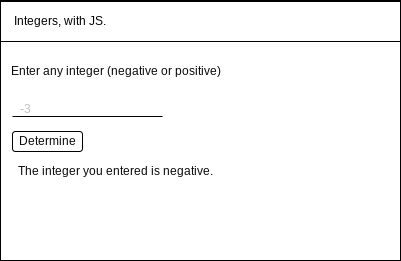

The diagram above was exported from draw.io. Its source (the exported page's mxGraphModel, read from the mxfile embedded in the PNG):
<mxGraphModel dx="1074" dy="741" grid="1" gridSize="10" guides="1" tooltips="1" connect="1" arrows="1" fold="1" page="1" pageScale="1" pageWidth="827" pageHeight="1169" math="0" shadow="0">
  <root>
    <mxCell id="0" />
    <mxCell id="1" parent="0" />
    <mxCell id="2" value="" style="rounded=0;whiteSpace=wrap;html=1;" parent="1" vertex="1">
      <mxGeometry x="38" y="39" width="400" height="260" as="geometry" />
    </mxCell>
    <mxCell id="3" value="&amp;nbsp; &amp;nbsp; Integers, with JS." style="rounded=0;whiteSpace=wrap;html=1;align=left;" parent="1" vertex="1">
      <mxGeometry x="38" y="40" width="400" height="40" as="geometry" />
    </mxCell>
    <mxCell id="6" value="" style="line;strokeWidth=1;direction=south;html=1;rotation=90;" parent="1" vertex="1">
      <mxGeometry x="120" y="80" width="10" height="150" as="geometry" />
    </mxCell>
    <mxCell id="7" value="-3" style="text;html=1;align=center;verticalAlign=middle;resizable=0;points=[];autosize=1;strokeColor=none;fillColor=none;fontColor=#BFBFBF;" parent="1" vertex="1">
      <mxGeometry x="48" y="138" width="30" height="20" as="geometry" />
    </mxCell>
    <mxCell id="8" value="&lt;font color=&quot;#080808&quot;&gt;Enter any integer (negative or positive)&lt;/font&gt;" style="text;html=1;align=center;verticalAlign=middle;resizable=0;points=[];autosize=1;strokeColor=none;fillColor=none;fontColor=#BFBFBF;" vertex="1" parent="1">
      <mxGeometry x="38" y="100" width="230" height="20" as="geometry" />
    </mxCell>
    <mxCell id="10" value="Determine" style="rounded=1;whiteSpace=wrap;html=1;fontColor=#080808;strokeWidth=1;" vertex="1" parent="1">
      <mxGeometry x="50" y="170" width="70" height="20" as="geometry" />
    </mxCell>
    <mxCell id="11" value="The integer you entered is negative." style="text;html=1;align=center;verticalAlign=middle;resizable=0;points=[];autosize=1;strokeColor=none;fillColor=none;fontColor=#080808;" vertex="1" parent="1">
      <mxGeometry x="48" y="200" width="210" height="20" as="geometry" />
    </mxCell>
  </root>
</mxGraphModel>